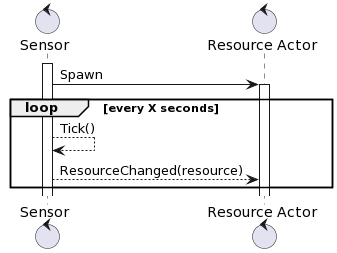

The diagram above was rendered by PlantUML. Its source (embedded in the PNG):
@startuml
control "Sensor" as S
control "Resource Actor" as RA

activate S
S -> RA: Spawn
activate RA

loop every X seconds
    S --> S: Tick()
    S --> RA: ResourceChanged(resource)
end
@enduml